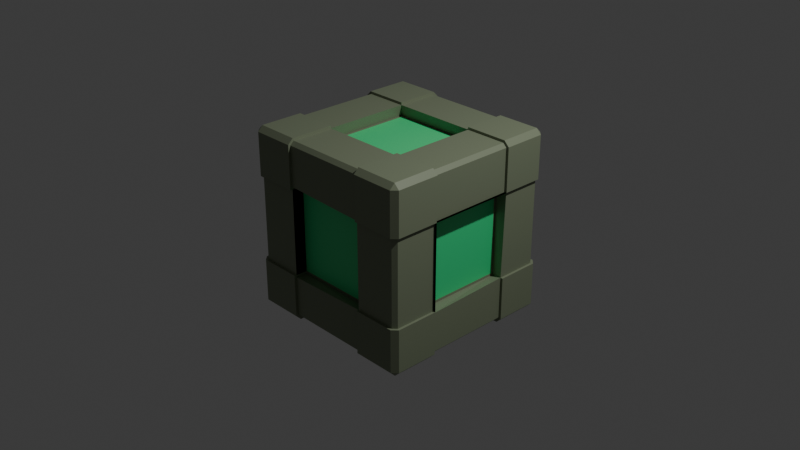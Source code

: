 # Source: cube.blend  (saved by Blender 4.5.91; exported with 4.5.12 LTS)
import bpy
from mathutils import Matrix  # noqa: F401  (used for matrix-valued properties, if any)

bpy.ops.wm.read_factory_settings(use_empty=True)
scene = bpy.context.scene
scene.name = 'Scene'

# ---- collections
col_collection = bpy.data.collections.new('Collection'); scene.collection.children.link(col_collection)

# ---- materials (node trees are filled in below, after node groups)
mat_outer_material = bpy.data.materials.new('Outer_Material')
mat_outer_material.alpha_threshold = 0.0
mat_outer_material.roughness = 0.5
mat_outer_material.line_color = (0.0, 0.0, 0.0, 1.0)
mat_inner_material = bpy.data.materials.new('Inner_Material')

# ---- material node trees
mat_outer_material.use_nodes = True; mat_outer_material.node_tree.nodes.clear()
_N = mat_outer_material.node_tree.nodes; _L = mat_outer_material.node_tree.links
n0 = _N.new('ShaderNodeOutputMaterial'); n0.name = 'Material Output'; n0.location = (200, 100)
n1 = _N.new('ShaderNodeBsdfPrincipled'); n1.name = 'Principled BSDF'; n1.location = (-200, 100)
n1.inputs[3].default_value = 1.45
n2 = _N.new('ShaderNodeRGB'); n2.name = 'RGB'; n2.location = (-490, 71)
n2.outputs[0].default_value = (0.2142, 0.2508, 0.1634, 1.0)
_L.new(n1.outputs[0], n0.inputs[0])
_L.new(n2.outputs[0], n1.inputs[0])
n0.is_active_output = True
mat_inner_material.use_nodes = True; mat_inner_material.node_tree.nodes.clear()
_N = mat_inner_material.node_tree.nodes; _L = mat_inner_material.node_tree.links
n0 = _N.new('ShaderNodeBsdfPrincipled'); n0.name = 'Principled BSDF'; n0.location = (-200, 100)
n0.inputs[0].default_value = (0.06757, 0.8002, 0.2861, 1.0)
n1 = _N.new('ShaderNodeOutputMaterial'); n1.name = 'Material Output'; n1.location = (200, 100)
_L.new(n0.outputs[0], n1.inputs[0])
n1.is_active_output = True

# ---- world
world_world = bpy.data.worlds.new('World'); scene.world = world_world
world_world.use_nodes = True; world_world.node_tree.nodes.clear()
_N = world_world.node_tree.nodes; _L = world_world.node_tree.links
n0 = _N.new('ShaderNodeOutputWorld'); n0.name = 'World Output'; n0.location = (200, 100)
n1 = _N.new('ShaderNodeBackground'); n1.name = 'Background'; n1.location = (-200, 100)
n1.inputs[0].default_value = (0.05088, 0.05088, 0.05088, 1.0)
_L.new(n1.outputs[0], n0.inputs[0])
n0.is_active_output = True
world_world.color = (0.05088, 0.05088, 0.05088)
world_world.sun_shadow_jitter_overblur = 0.0

# ---- cameras
cam_camera = bpy.data.cameras.new('Camera')
cam_camera.clip_end = 100.0
cam_camera.ortho_scale = 7.314

# ---- lights
light_light = bpy.data.lights.new('Light', 'POINT')
light_light.energy = 1000.0
light_light.shadow_soft_size = 0.1

# ---- meshes
me_cube = bpy.data.meshes.new('Cube')
me_cube.from_pydata([(0.9442, 1.0, 0.9442), (0.9442, 0.9442, 1.0), (1.0, 0.9442, 0.9442), (0.9442, 0.9442, -1.0), (0.9442, 1.0, -0.9442), (1.0, 0.9442, -0.9442), (1.0, -0.9442, 0.9442), (0.9442, -0.9442, 1.0), (0.9442, -1.0, 0.9442), (1.0, -0.9442, -0.9442), (0.9442, -1.0, -0.9442), (0.9442, -0.9442, -1.0), (-0.9442, 1.0, 0.9442), (-1.0, 0.9442, 0.9442), (-0.9442, 0.9442, 1.0), (-1.0, 0.9442, -0.9442), (-0.9442, 1.0, -0.9442), (-0.9442, 0.9442, -1.0), (-1.0, -0.9442, 0.9442), (-0.9442, -1.0, 0.9442), (-0.9442, -0.9442, 1.0), (-0.9442, -0.9442, -1.0), (-0.9442, -1.0, -0.9442), (-1.0, -0.9442, -0.9442), (-0.9728, 0.4773, -0.9442), (0.9728, 0.4773, 0.9329), (-0.9329, 0.4773, 0.9728), (0.9329, 0.4773, -0.9728), (-0.9442, 0.4773, -0.9728), (0.9329, 0.4773, 0.9728), (-0.9728, 0.4773, 0.9329), (0.9728, 0.4773, -0.9329), (-0.9442, -0.4721, -0.9728), (0.9329, -0.4721, 0.9728), (-0.9728, -0.4721, 0.9329), (0.9728, -0.4721, -0.9329), (-0.9728, -0.4721, -0.9442), (0.9728, -0.4721, 0.9329), (-0.9329, -0.4721, 0.9728), (0.9329, -0.4721, -0.9728), (0.9329, 0.9728, 0.4721), (-0.9329, -0.9728, 0.4721), (0.9728, -0.9329, 0.4721), (-0.9728, 0.9329, 0.4721), (0.9728, 0.9329, 0.4721), (-0.9728, -0.9329, 0.4721), (0.9329, -0.9728, 0.4721), (-0.9329, 0.9728, 0.4721), (0.843, 0.5045, 0.4721), (-0.843, 0.4773, 0.4721), (-0.843, -0.4721, 0.4721), (0.843, -0.4721, 0.4721), (0.9728, 0.9329, -0.4721), (-0.9728, -0.9329, -0.4721), (0.9329, -0.9728, -0.4721), (-0.9329, 0.9728, -0.4721), (0.843, 0.4773, -0.4721), (-0.843, 0.4773, -0.4721), (-0.843, -0.4721, -0.4721), (0.843, -0.4721, -0.4993), (0.9329, 0.9728, -0.4721), (-0.9329, -0.9728, -0.4721), (0.9728, -0.9329, -0.4721), (-0.9728, 0.9329, -0.4721), (0.0, -0.6384, 0.0), (0.4721, 0.9728, -0.9329), (0.4721, -0.9728, 0.9329), (0.4721, -0.9329, -0.9728), (0.4721, 0.9329, 0.9728), (0.4721, 0.4773, 0.843), (0.4721, -0.4721, 0.843), (0.4721, 0.843, 0.4721), (0.4721, 0.843, -0.4721), (0.4721, 0.9329, -0.9728), (0.4721, -0.9329, 0.9728), (0.4721, -0.9728, -0.9329), (0.4721, 0.9728, 0.9329), (0.4721, 0.4773, -0.843), (0.4721, -0.4721, -0.843), (0.4721, -0.843, 0.4721), (0.4721, -0.843, -0.4721), (-0.4721, 0.9329, -0.9728), (-0.4721, -0.9329, 0.9728), (-0.4721, -0.9728, -0.9329), (-0.4721, 0.9728, 0.9329), (-0.4721, 0.4773, -0.843), (-0.4721, -0.4721, -0.843), (-0.4721, -0.843, 0.4993), (-0.4721, -0.843, -0.4993), (-0.4721, 0.9728, -0.9329), (-0.4721, -0.9728, 0.9329), (-0.4721, -0.9329, -0.9728), (-0.4721, 0.9329, 0.9728), (-0.4721, 0.4773, 0.843), (-0.4721, -0.4721, 0.843), (-0.4721, 0.843, 0.4721), (-0.4721, 0.843, -0.4721), (-0.3692, -0.782, 0.3692), (-0.4712, -0.9982, 0.4712), (-1.059, -2.244, 1.059), (0.0, -0.3692, 0.0), (0.0, -1.053, 0.0), (0.0, -1.053, 0.0), (0.0, -1.053, 0.0), (0.0, -1.053, 0.0), (0.0, -0.8455, 0.0), (0.9728, 0.4773, 0.4721), (-0.9728, 0.4773, 0.4721), (-0.9728, -0.4721, 0.4721), (0.9728, -0.4721, 0.4721), (0.9728, 0.4773, -0.4721), (-0.9728, 0.4773, -0.4721), (-0.9728, -0.4721, -0.4721), (0.9728, -0.4721, -0.4721), (-0.4721, 0.4773, 0.9728), (0.4721, 0.4773, -0.9728), (0.4721, -0.4721, -0.9728), (-0.4721, -0.4721, 0.9728), (0.4721, -0.9728, 0.4721), (-0.4721, 0.9728, 0.4721), (-0.4721, 0.9728, -0.4721), (0.4721, -0.9728, -0.4721), (0.4721, 0.4773, 0.9728), (0.4721, -0.4721, 0.9728), (0.4721, 0.9728, 0.4721), (0.4721, 0.9728, -0.4721), (-0.4721, 0.4773, -0.9728), (-0.4721, -0.4721, -0.9728), (-0.4721, -0.9728, -0.4721), (-0.4721, -0.9728, 0.4721), (0.9442, 0.4773, 1.0), (1.0, 0.4773, 0.9442), (1.0, 0.4773, -0.4721), (1.0, 0.4773, -0.9442), (0.4721, 0.4773, 1.0), (-0.4721, 0.4773, -1.0), (-0.9442, 0.4773, -1.0), (-1.0, 0.4773, -0.4721), (-1.0, 0.4773, -0.9442), (0.9442, 0.4773, -1.0), (-0.9442, 0.4773, 1.0), (-1.0, 0.4773, 0.9442), (-0.9442, -0.4721, 1.0), (-1.0, -0.4721, 0.9442), (0.9442, -0.4721, -1.0), (1.0, -0.4721, -0.9442), (-1.0, -0.4721, -0.4721), (-1.0, -0.4721, -0.9442), (-0.4721, -0.4721, -1.0), (-0.9442, -0.4721, -1.0), (0.4721, -0.4721, 1.0), (0.9442, -0.4721, 1.0), (1.0, -0.4721, 0.9442), (1.0, -0.4721, -0.4721), (0.9728, -0.4721, -0.4993), (-1.0, 0.4773, 0.4721), (1.0, 0.4773, 0.4721), (0.9728, 0.5045, 0.4721), (-1.0, -0.4721, 0.4721), (1.0, 0.9442, 0.4721), (1.0, -0.4721, 0.4721), (0.9728, -0.4721, 0.4721), (0.9442, 1.0, 0.4721), (0.9442, -1.0, 0.4721), (1.0, -0.9442, 0.4721), (-0.9442, 1.0, 0.4721), (-1.0, 0.9442, 0.4721), (-1.0, -0.9442, 0.4721), (-0.9442, -1.0, 0.4721), (0.4721, 1.0, 0.4721), (-0.4721, -1.0, 0.4721), (-0.4721, -0.9728, 0.4993), (-0.9442, -1.0, -0.4721), (-1.0, -0.9442, -0.4721), (0.4721, 1.0, -0.4721), (0.9442, 1.0, -0.4721), (1.0, -0.9442, -0.4721), (-1.0, 0.9442, -0.4721), (-0.4721, -1.0, -0.4721), (-0.4721, -0.9728, -0.4993), (1.0, 0.9442, -0.4721), (-0.9442, 1.0, -0.4721), (0.9442, -1.0, -0.4721), (0.4721, 0.4773, -1.0), (0.4721, -0.4721, -1.0), (0.4721, -1.0, 0.4721), (0.4721, -1.0, -0.4721), (0.4721, 0.9442, -1.0), (0.4721, 1.0, -0.9442), (0.4721, -0.9442, 1.0), (0.4721, -1.0, 0.9442), (0.4721, 0.9442, 1.0), (0.4721, -1.0, -0.9442), (0.4721, -0.9442, -1.0), (0.4721, 1.0, 0.9442), (-0.4721, 0.4773, 1.0), (-0.4721, -0.4721, 1.0), (-0.4721, 1.0, 0.4721), (-0.4721, 1.0, -0.4721), (-0.4721, -0.9442, -1.0), (-0.4721, -1.0, -0.9442), (-0.4721, 0.9442, 1.0), (-0.4721, 1.0, 0.9442), (-0.4721, 0.9442, -1.0), (-0.4721, 1.0, -0.9442), (-0.4721, -1.0, 0.9442), (-0.4721, -0.9442, 1.0), (0.843, 0.4773, 0.4721), (0.843, -0.4721, -0.4721), (-0.4721, -0.843, 0.4721), (-0.4721, -0.843, -0.4721), (-0.843, -0.4993, 0.4993), (-0.843, -0.4993, -0.4993), (-0.843, 0.5045, 0.4993), (-0.843, 0.5045, -0.4993), (-0.4993, 0.843, 0.4993), (-0.4993, 0.843, -0.4993), (0.843, 0.5045, -0.4993), (0.4993, 0.843, 0.4993), (0.4993, 0.843, -0.4993), (0.4993, -0.843, 0.4993), (0.4993, -0.843, -0.4993), (-0.4993, 0.5045, 0.843), (0.4993, 0.5045, 0.843), (-0.4993, -0.4993, 0.843), (0.4993, -0.4993, 0.843), (0.4993, -0.4993, -0.843), (-0.4993, -0.4993, -0.843), (0.4993, 0.5045, -0.843), (-0.4993, 0.5045, -0.843), (1.969, 0.9642, -0.3504), (0.4721, -0.9728, 0.4721), (0.4721, -0.9728, -0.4721), (0.4993, -0.843, 0.4993), (0.4993, -0.843, -0.4993), (-0.9329, -0.8435, -0.4721), (-0.9329, -0.8435, 0.4721), (-0.4721, -0.8435, 0.4721), (-0.4721, -0.8435, -0.4721), (-0.9329, -0.9727, -0.4721), (-0.9329, -0.9727, 0.4721), (-0.4721, -0.9727, 0.4721), (-0.4721, -0.9727, -0.4721)], [(170, 97), (97, 98), (98, 99), (101, 103), (103, 104), (104, 102), (101, 100), (105, 64), (101, 105)], [(0, 1, 2), (3, 4, 5), (6, 7, 8), (9, 10, 11), (12, 13, 14), (15, 16, 17), (18, 19, 20), (21, 22, 23), (149, 21, 23, 147), (203, 17, 16, 204), (180, 5, 4, 175), (168, 19, 18, 167), (182, 10, 9, 176), (181, 16, 15, 177), (206, 20, 19, 205), (151, 7, 6, 152), (193, 11, 10, 192), (140, 14, 13, 141), (191, 1, 0, 194), (139, 3, 5, 133), (169, 194, 0, 162), (160, 152, 6, 164), (196, 142, 20, 206), (184, 144, 11, 193), (170, 205, 19, 168), (155, 141, 13, 166), (234, 232, 231, 233), (223, 225, 123, 122), (229, 227, 127, 126), (17, 136, 138, 15), (1, 130, 131, 2), (159, 2, 131, 156), (201, 14, 140, 195), (187, 3, 139, 183), (20, 142, 143, 18), (11, 144, 145, 9), (167, 18, 143, 158), (207, 51, 208, 56), (50, 49, 57, 58), (55, 63, 43, 47), (54, 62, 42, 46), (48, 217, 110, 157), (124, 40, 60, 125), (38, 117, 114, 26), (2, 159, 162, 0), (8, 163, 164, 6), (12, 165, 166, 13), (22, 172, 173, 23), (188, 174, 175, 4), (145, 153, 176, 9), (200, 178, 172, 22), (138, 137, 177, 15), (5, 180, 132, 133), (23, 173, 146, 147), (81, 89, 65, 73), (93, 94, 70, 69), (77, 78, 86, 85), (179, 83, 75, 121), (87, 220, 118, 171), (92, 114, 122, 68), (90, 171, 118, 66), (27, 31, 35, 39), (3, 187, 188, 4), (7, 189, 190, 8), (151, 150, 189, 7), (163, 8, 190, 185), (1, 191, 134, 130), (10, 182, 186, 192), (96, 95, 71, 72), (21, 199, 200, 22), (14, 201, 202, 12), (165, 12, 202, 197), (149, 148, 199, 21), (111, 24, 36, 112), (17, 203, 135, 136), (16, 181, 198, 204), (80, 79, 209, 210), (111, 107, 43, 63), (113, 109, 42, 62), (29, 33, 37, 25), (27, 39, 116, 115), (224, 222, 114, 117), (136, 149, 147, 138), (84, 76, 124, 119), (216, 219, 125, 120), (127, 116, 67, 91), (227, 226, 116, 127), (208, 51, 160, 153), (82, 90, 66, 74), (120, 125, 65, 89), (44, 157, 110, 52), (217, 59, 154, 110), (214, 213, 107, 111), (117, 82, 74, 123), (222, 223, 122, 114), (34, 30, 107, 108), (212, 112, 108, 211), (53, 45, 108, 112), (128, 129, 237, 238), (61, 41, 45, 53), (55, 47, 119, 120), (216, 120, 119, 215), (44, 52, 60, 40), (218, 124, 125, 219), (54, 46, 118, 121), (92, 68, 76, 84), (215, 119, 124, 218), (224, 117, 123, 225), (91, 67, 75, 83), (88, 179, 121, 221), (81, 73, 115, 126), (229, 126, 115, 228), (122, 123, 33, 29), (207, 156, 160, 51), (38, 26, 30, 34), (211, 108, 107, 213), (126, 127, 32, 28), (214, 111, 112, 212), (110, 154, 35, 31), (228, 115, 116, 226), (25, 37, 161, 106), (29, 25, 131, 130), (110, 31, 133, 132), (122, 29, 130, 134), (126, 28, 136, 135), (24, 111, 137, 138), (31, 27, 139, 133), (30, 26, 140, 141), (38, 34, 143, 142), (39, 35, 145, 144), (112, 36, 147, 146), (32, 127, 148, 149), (33, 123, 150, 151), (35, 154, 153, 145), (37, 33, 151, 152), (25, 106, 156, 131), (107, 30, 141, 155), (34, 108, 158, 143), (161, 37, 152, 160), (44, 40, 162, 159), (46, 42, 164, 163), (47, 43, 166, 165), (108, 45, 167, 158), (157, 44, 159, 156), (43, 107, 155, 166), (41, 129, 170, 168), (42, 109, 160, 164), (40, 124, 169, 162), (45, 41, 168, 167), (61, 53, 173, 172), (125, 60, 175, 174), (113, 62, 176, 153), (128, 61, 172, 178), (111, 63, 177, 137), (52, 110, 132, 180), (53, 112, 146, 173), (63, 55, 181, 177), (62, 54, 182, 176), (60, 52, 180, 175), (27, 115, 183, 139), (116, 39, 144, 184), (118, 46, 163, 185), (54, 121, 186, 182), (73, 65, 188, 187), (74, 66, 190, 189), (123, 74, 189, 150), (66, 118, 185, 190), (68, 122, 134, 191), (121, 75, 192, 186), (65, 125, 174, 188), (115, 73, 187, 183), (67, 116, 184, 193), (124, 76, 194, 169), (76, 68, 191, 194), (75, 67, 193, 192), (26, 114, 195, 140), (117, 38, 142, 196), (119, 47, 165, 197), (55, 120, 198, 181), (91, 83, 200, 199), (92, 84, 202, 201), (84, 119, 197, 202), (127, 91, 199, 148), (81, 126, 135, 203), (120, 89, 204, 198), (83, 179, 178, 200), (114, 92, 201, 195), (171, 90, 205, 170), (82, 117, 196, 206), (90, 82, 206, 205), (89, 81, 203, 204), (48, 157, 156, 207), (154, 59, 208, 153), (87, 171, 170, 209), (179, 88, 210, 178), (212, 211, 50, 58), (213, 214, 57, 49), (216, 215, 95, 96), (217, 48, 207, 56), (218, 219, 72, 71), (109, 113, 153, 160), (221, 220, 79, 80), (223, 222, 93, 69), (215, 218, 71, 95), (224, 225, 70, 94), (220, 87, 209, 79), (226, 227, 86, 78), (88, 221, 80, 210), (219, 216, 96, 72), (229, 228, 77, 85), (106, 161, 160, 156), (225, 223, 69, 70), (211, 213, 49, 50), (222, 224, 94, 93), (28, 32, 149, 136), (227, 229, 85, 86), (36, 24, 138, 147), (214, 212, 58, 57), (59, 217, 56, 208), (228, 226, 78, 77), (238, 237, 241, 242), (129, 41, 236, 237), (61, 128, 238, 235), (41, 61, 235, 236), (242, 241, 240, 239), (237, 236, 240, 241), (235, 238, 242, 239), (236, 235, 239, 240)])
me_cube.polygons.foreach_set('material_index', [0, 0, 0, 0, 0, 0, 0, 0, 0, 0, 0, 0, 0, 0, 0, 0, 0, 0, 0, 0, 0, 0, 0, 0, 0, 0, 0, 0, 0, 0, 0, 0, 0, 0, 0, 0, 0, 1, 1, 0, 0, 0, 0, 0, 0, 0, 0, 0, 0, 0, 0, 0, 0, 0, 0, 1, 1, 0, 0, 0, 0, 0, 0, 0, 0, 0, 0, 0, 1, 0, 0, 0, 0, 0, 0, 0, 1, 0, 0, 0, 0, 0, 0, 0, 0, 0, 0, 0, 0, 0, 0, 0, 0, 0, 0, 0, 0, 0, 0, 0, 0, 0, 0, 0, 0, 0, 0, 0, 0, 0, 0, 0, 0, 0, 0, 0, 0, 0, 0, 0, 0, 0, 0, 0, 0, 0, 0, 0, 0, 0, 0, 0, 0, 0, 0, 0, 0, 0, 0, 0, 0, 0, 0, 0, 0, 0, 0, 0, 0, 0, 0, 0, 0, 0, 0, 0, 0, 0, 0, 0, 0, 0, 0, 0, 0, 0, 0, 0, 0, 0, 0, 0, 0, 0, 0, 0, 0, 0, 0, 0, 0, 0, 0, 0, 0, 0, 0, 0, 0, 0, 0, 0, 0, 0, 0, 0, 0, 0, 0, 0, 0, 0, 0, 0, 0, 0, 0, 0, 0, 0, 0, 0, 0, 0, 0, 0, 0, 0, 0, 0, 0, 0, 0, 0, 0, 0, 0, 0])
_uv = me_cube.uv_layers.new(name='UVMap')
_uv.uv.foreach_set('vector', [0.618, 0.493, 0.6317, 0.5064, 0.618, 0.507, 0.368, 0.507, 0.3814, 0.4933, 0.382, 0.507, 0.618, 0.743, 0.6317, 0.7436, 0.618, 0.757, 0.382, 0.743, 0.3814, 0.7567, 0.368, 0.743, 0.618, 0.257, 0.618, 0.243, 0.625, 0.2499, 0.125, 0.507, 0.132, 0.5, 0.132, 0.507, 0.618, 0.006977, 0.618, 0.0, 0.625, 0.006977, 0.132, 0.743, 0.132, 0.75, 0.125, 0.743, 0.132, 0.684, 0.132, 0.743, 0.125, 0.743, 0.125, 0.684, 0.191, 0.507, 0.132, 0.507, 0.132, 0.5, 0.1943, 0.4983, 0.441, 0.507, 0.382, 0.507, 0.3814, 0.4933, 0.4406, 0.4932, 0.559, 0.0, 0.618, 0.0, 0.618, 0.006977, 0.559, 0.006977, 0.4406, 0.7568, 0.3814, 0.7567, 0.382, 0.743, 0.441, 0.743, 0.441, 0.257, 0.382, 0.257, 0.382, 0.243, 0.441, 0.243, 0.6267, 0.9307, 0.625, 0.993, 0.618, 0.993, 0.618, 0.934, 0.6317, 0.6843, 0.6317, 0.7436, 0.618, 0.743, 0.618, 0.684, 0.309, 0.743, 0.368, 0.743, 0.3814, 0.7567, 0.3191, 0.755, 0.625, 0.1899, 0.625, 0.2499, 0.618, 0.243, 0.618, 0.1847, 0.63, 0.4423, 0.6317, 0.5064, 0.618, 0.493, 0.618, 0.434, 0.368, 0.5653, 0.368, 0.507, 0.382, 0.507, 0.382, 0.5653, 0.5589, 0.4341, 0.618, 0.434, 0.618, 0.493, 0.5589, 0.4931, 0.559, 0.684, 0.618, 0.684, 0.618, 0.743, 0.559, 0.743, 0.8089, 0.6841, 0.868, 0.684, 0.868, 0.743, 0.8089, 0.7432, 0.309, 0.684, 0.368, 0.684, 0.368, 0.743, 0.309, 0.743, 0.559, 0.934, 0.618, 0.934, 0.618, 0.993, 0.559, 0.993, 0.559, 0.1847, 0.618, 0.1847, 0.618, 0.243, 0.559, 0.243, 0.4407, 0.8158, 0.4407, 0.8158, 0.5589, 0.8159, 0.5589, 0.8159, 0.6908, 0.5651, 0.6908, 0.6842, 0.6908, 0.6842, 0.6908, 0.5651, 0.191, 0.5653, 0.191, 0.684, 0.191, 0.684, 0.191, 0.5653, 0.132, 0.507, 0.132, 0.5653, 0.125, 0.5653, 0.125, 0.507, 0.6317, 0.5064, 0.6317, 0.5651, 0.618, 0.5653, 0.618, 0.507, 0.559, 0.507, 0.618, 0.507, 0.618, 0.5653, 0.559, 0.5653, 0.8089, 0.5068, 0.868, 0.507, 0.868, 0.5653, 0.8089, 0.5653, 0.309, 0.507, 0.368, 0.507, 0.368, 0.5653, 0.309, 0.5653, 0.625, 0.006977, 0.625, 0.06772, 0.618, 0.06599, 0.618, 0.006977, 0.368, 0.743, 0.368, 0.684, 0.382, 0.684, 0.382, 0.743, 0.559, 0.006977, 0.618, 0.006977, 0.618, 0.06599, 0.559, 0.06599, 0.559, 0.5653, 0.559, 0.684, 0.441, 0.684, 0.441, 0.5653, 0.559, 0.06599, 0.559, 0.1847, 0.441, 0.1847, 0.441, 0.06599, 0.441, 0.257, 0.441, 0.243, 0.559, 0.243, 0.559, 0.257, 0.4406, 0.7568, 0.441, 0.743, 0.559, 0.743, 0.5589, 0.7569, 0.559, 0.5653, 0.441, 0.5653, 0.441, 0.5653, 0.559, 0.5653, 0.5589, 0.4341, 0.5589, 0.4931, 0.4406, 0.4932, 0.4407, 0.4342, 0.868, 0.684, 0.8089, 0.6841, 0.8089, 0.5653, 0.868, 0.5653, 0.618, 0.507, 0.559, 0.507, 0.5589, 0.4931, 0.618, 0.493, 0.618, 0.757, 0.5589, 0.7569, 0.559, 0.743, 0.618, 0.743, 0.618, 0.257, 0.559, 0.257, 0.559, 0.243, 0.618, 0.243, 0.382, 0.0, 0.441, 0.0, 0.441, 0.006977, 0.382, 0.006977, 0.3816, 0.4342, 0.4407, 0.4342, 0.4406, 0.4932, 0.3814, 0.4933, 0.382, 0.684, 0.441, 0.684, 0.441, 0.743, 0.382, 0.743, 0.3818, 0.9339, 0.4409, 0.934, 0.441, 0.993, 0.382, 0.993, 0.382, 0.1847, 0.441, 0.1847, 0.441, 0.243, 0.382, 0.243, 0.382, 0.507, 0.441, 0.507, 0.441, 0.5653, 0.382, 0.5653, 0.382, 0.006977, 0.441, 0.006977, 0.441, 0.06599, 0.382, 0.06599, 0.191, 0.507, 0.1943, 0.4983, 0.3191, 0.495, 0.309, 0.507, 0.8089, 0.5653, 0.8089, 0.6841, 0.6908, 0.6842, 0.6908, 0.5651, 0.309, 0.5653, 0.309, 0.684, 0.191, 0.684, 0.191, 0.5653, 0.4409, 0.934, 0.3818, 0.9339, 0.3816, 0.8158, 0.4407, 0.8158, 0.559, 0.934, 0.5589, 0.8159, 0.5589, 0.8159, 0.559, 0.934, 0.8089, 0.5068, 0.8089, 0.5653, 0.6908, 0.5651, 0.6908, 0.5066, 0.618, 0.934, 0.559, 0.934, 0.5589, 0.8159, 0.618, 0.816, 0.368, 0.5653, 0.382, 0.5653, 0.382, 0.684, 0.368, 0.684, 0.368, 0.507, 0.309, 0.507, 0.3191, 0.495, 0.3814, 0.4933, 0.6317, 0.7436, 0.63, 0.8059, 0.618, 0.816, 0.618, 0.757, 0.6317, 0.6843, 0.6908, 0.6842, 0.6908, 0.7434, 0.6317, 0.7436, 0.5589, 0.7569, 0.618, 0.757, 0.618, 0.816, 0.5589, 0.8159, 0.6317, 0.5064, 0.6908, 0.5066, 0.6908, 0.5651, 0.6317, 0.5651, 0.3814, 0.7567, 0.4406, 0.7568, 0.4407, 0.8158, 0.3816, 0.8158, 0.4409, 0.316, 0.559, 0.316, 0.5589, 0.4341, 0.4407, 0.4342, 0.132, 0.743, 0.191, 0.743, 0.1943, 0.7517, 0.132, 0.75, 0.625, 0.2499, 0.6267, 0.3141, 0.618, 0.316, 0.618, 0.257, 0.559, 0.257, 0.618, 0.257, 0.618, 0.316, 0.559, 0.316, 0.132, 0.684, 0.191, 0.684, 0.191, 0.743, 0.132, 0.743, 0.441, 0.1847, 0.382, 0.1847, 0.382, 0.06599, 0.441, 0.06599, 0.132, 0.507, 0.191, 0.507, 0.191, 0.5653, 0.132, 0.5653, 0.382, 0.257, 0.441, 0.257, 0.4409, 0.316, 0.3818, 0.3161, 0.4407, 0.8158, 0.5589, 0.8159, 0.559, 0.934, 0.4409, 0.934, 0.441, 0.1847, 0.559, 0.1847, 0.559, 0.243, 0.441, 0.243, 0.441, 0.684, 0.559, 0.684, 0.559, 0.743, 0.441, 0.743, 0.6317, 0.5651, 0.6317, 0.6843, 0.618, 0.684, 0.618, 0.5653, 0.368, 0.5653, 0.368, 0.684, 0.309, 0.684, 0.309, 0.5653, 0.8089, 0.6841, 0.8089, 0.5653, 0.8089, 0.5653, 0.8089, 0.6841, 0.132, 0.5653, 0.132, 0.684, 0.125, 0.684, 0.125, 0.5653, 0.618, 0.316, 0.618, 0.434, 0.5589, 0.4341, 0.559, 0.316, 0.4409, 0.316, 0.4407, 0.4342, 0.4407, 0.4342, 0.4409, 0.316, 0.191, 0.684, 0.309, 0.684, 0.309, 0.743, 0.191, 0.743, 0.191, 0.684, 0.309, 0.684, 0.309, 0.684, 0.191, 0.684, 0.441, 0.684, 0.559, 0.684, 0.559, 0.684, 0.441, 0.684, 0.6267, 0.9307, 0.618, 0.934, 0.618, 0.816, 0.63, 0.8059, 0.4409, 0.316, 0.4407, 0.4342, 0.3816, 0.4342, 0.3818, 0.3161, 0.559, 0.507, 0.559, 0.5653, 0.441, 0.5653, 0.441, 0.507, 0.441, 0.5653, 0.441, 0.684, 0.441, 0.684, 0.441, 0.5653, 0.441, 0.1847, 0.559, 0.1847, 0.559, 0.1847, 0.441, 0.1847, 0.8089, 0.6841, 0.8089, 0.7432, 0.6908, 0.7434, 0.6908, 0.6842, 0.8089, 0.5653, 0.6908, 0.5651, 0.6908, 0.5651, 0.8089, 0.5653, 0.618, 0.06599, 0.618, 0.1847, 0.559, 0.1847, 0.559, 0.06599, 0.441, 0.06599, 0.441, 0.06599, 0.559, 0.06599, 0.559, 0.06599, 0.441, 0.006977, 0.559, 0.006977, 0.559, 0.06599, 0.441, 0.06599, 0.0, 0.0, 0.0, 0.0, 0.0, 0.0, 0.0, 0.0, 0.441, 0.0, 0.559, 0.0, 0.559, 0.006977, 0.441, 0.006977, 0.441, 0.257, 0.559, 0.257, 0.559, 0.316, 0.4409, 0.316, 0.4409, 0.316, 0.4409, 0.316, 0.559, 0.316, 0.559, 0.316, 0.559, 0.507, 0.441, 0.507, 0.4406, 0.4932, 0.5589, 0.4931, 0.5589, 0.4341, 0.5589, 0.4341, 0.4407, 0.4342, 0.4407, 0.4342, 0.4406, 0.7568, 0.5589, 0.7569, 0.5589, 0.8159, 0.4407, 0.8158, 0.6267, 0.3141, 0.63, 0.4423, 0.618, 0.434, 0.618, 0.316, 0.559, 0.316, 0.559, 0.316, 0.5589, 0.4341, 0.5589, 0.4341, 0.8089, 0.6841, 0.8089, 0.6841, 0.6908, 0.6842, 0.6908, 0.6842, 0.191, 0.743, 0.309, 0.743, 0.3191, 0.755, 0.1943, 0.7517, 0.4409, 0.934, 0.4409, 0.934, 0.4407, 0.8158, 0.4407, 0.8158, 0.191, 0.507, 0.309, 0.507, 0.309, 0.5653, 0.191, 0.5653, 0.191, 0.5653, 0.191, 0.5653, 0.309, 0.5653, 0.309, 0.5653, 0.6908, 0.5651, 0.6908, 0.6842, 0.6317, 0.6843, 0.6317, 0.5651, 0.559, 0.5653, 0.559, 0.5653, 0.559, 0.684, 0.559, 0.684, 0.625, 0.06772, 0.625, 0.1899, 0.618, 0.1847, 0.618, 0.06599, 0.559, 0.06599, 0.559, 0.06599, 0.559, 0.1847, 0.559, 0.1847, 0.191, 0.5653, 0.191, 0.684, 0.132, 0.684, 0.132, 0.5653, 0.441, 0.1847, 0.441, 0.1847, 0.441, 0.06599, 0.441, 0.06599, 0.441, 0.5653, 0.441, 0.684, 0.382, 0.684, 0.382, 0.5653, 0.309, 0.5653, 0.309, 0.5653, 0.309, 0.684, 0.309, 0.684, 0.618, 0.5653, 0.618, 0.684, 0.559, 0.684, 0.559, 0.5653, 0.6317, 0.5651, 0.618, 0.5653, 0.618, 0.5653, 0.6317, 0.5651, 0.441, 0.5653, 0.382, 0.5653, 0.382, 0.5653, 0.441, 0.5653, 0.6908, 0.5651, 0.6317, 0.5651, 0.6317, 0.5651, 0.6908, 0.5651, 0.191, 0.5653, 0.132, 0.5653, 0.132, 0.5653, 0.191, 0.5653, 0.382, 0.1847, 0.441, 0.1847, 0.441, 0.1847, 0.382, 0.1847, 0.382, 0.5653, 0.368, 0.5653, 0.368, 0.5653, 0.382, 0.5653, 0.618, 0.1847, 0.625, 0.1899, 0.625, 0.1899, 0.618, 0.1847, 0.625, 0.06772, 0.618, 0.06599, 0.618, 0.06599, 0.625, 0.06772, 0.368, 0.684, 0.382, 0.684, 0.382, 0.684, 0.368, 0.684, 0.441, 0.06599, 0.382, 0.06599, 0.382, 0.06599, 0.441, 0.06599, 0.132, 0.684, 0.191, 0.684, 0.191, 0.684, 0.132, 0.684, 0.6317, 0.6843, 0.6908, 0.6842, 0.6908, 0.6842, 0.6317, 0.6843, 0.382, 0.684, 0.441, 0.684, 0.441, 0.684, 0.382, 0.684, 0.618, 0.684, 0.6317, 0.6843, 0.6317, 0.6843, 0.618, 0.684, 0.618, 0.5653, 0.559, 0.5653, 0.559, 0.5653, 0.618, 0.5653, 0.559, 0.1847, 0.618, 0.1847, 0.618, 0.1847, 0.559, 0.1847, 0.618, 0.06599, 0.559, 0.06599, 0.559, 0.06599, 0.618, 0.06599, 0.559, 0.684, 0.618, 0.684, 0.618, 0.684, 0.559, 0.684, 0.559, 0.507, 0.5589, 0.4931, 0.5589, 0.4931, 0.559, 0.507, 0.5589, 0.7569, 0.559, 0.743, 0.559, 0.743, 0.5589, 0.7569, 0.559, 0.257, 0.559, 0.243, 0.559, 0.243, 0.559, 0.257, 0.559, 0.06599, 0.559, 0.006977, 0.559, 0.006977, 0.559, 0.06599, 0.559, 0.5653, 0.559, 0.507, 0.559, 0.507, 0.559, 0.5653, 0.559, 0.243, 0.559, 0.1847, 0.559, 0.1847, 0.559, 0.243, 0.559, 0.993, 0.559, 0.934, 0.559, 0.934, 0.559, 0.993, 0.559, 0.743, 0.559, 0.684, 0.559, 0.684, 0.559, 0.743, 0.5589, 0.4931, 0.5589, 0.4341, 0.5589, 0.4341, 0.5589, 0.4931, 0.559, 0.006977, 0.559, 0.0, 0.559, 0.0, 0.559, 0.006977, 0.441, 0.0, 0.441, 0.006977, 0.441, 0.006977, 0.441, 0.0, 0.4407, 0.4342, 0.4406, 0.4932, 0.4406, 0.4932, 0.4407, 0.4342, 0.441, 0.684, 0.441, 0.743, 0.441, 0.743, 0.441, 0.684, 0.4409, 0.934, 0.441, 0.993, 0.441, 0.993, 0.4409, 0.934, 0.441, 0.1847, 0.441, 0.243, 0.441, 0.243, 0.441, 0.1847, 0.441, 0.507, 0.441, 0.5653, 0.441, 0.5653, 0.441, 0.507, 0.441, 0.006977, 0.441, 0.06599, 0.441, 0.06599, 0.441, 0.006977, 0.441, 0.243, 0.441, 0.257, 0.441, 0.257, 0.441, 0.243, 0.441, 0.743, 0.4406, 0.7568, 0.4406, 0.7568, 0.441, 0.743, 0.4406, 0.4932, 0.441, 0.507, 0.441, 0.507, 0.4406, 0.4932, 0.368, 0.5653, 0.309, 0.5653, 0.309, 0.5653, 0.368, 0.5653, 0.309, 0.684, 0.368, 0.684, 0.368, 0.684, 0.309, 0.684, 0.5589, 0.8159, 0.5589, 0.7569, 0.5589, 0.7569, 0.5589, 0.8159, 0.4406, 0.7568, 0.4407, 0.8158, 0.4407, 0.8158, 0.4406, 0.7568, 0.309, 0.507, 0.3191, 0.495, 0.3191, 0.495, 0.309, 0.507, 0.63, 0.8059, 0.618, 0.816, 0.618, 0.816, 0.63, 0.8059, 0.6908, 0.6842, 0.6908, 0.7434, 0.6908, 0.7434, 0.6908, 0.6842, 0.618, 0.816, 0.5589, 0.8159, 0.5589, 0.8159, 0.618, 0.816, 0.6908, 0.5066, 0.6908, 0.5651, 0.6908, 0.5651, 0.6908, 0.5066, 0.4407, 0.8158, 0.3816, 0.8158, 0.3816, 0.8158, 0.4407, 0.8158, 0.3816, 0.4342, 0.4407, 0.4342, 0.4407, 0.4342, 0.3816, 0.4342, 0.309, 0.5653, 0.309, 0.507, 0.309, 0.507, 0.309, 0.5653, 0.309, 0.743, 0.309, 0.684, 0.309, 0.684, 0.309, 0.743, 0.5589, 0.4341, 0.618, 0.434, 0.618, 0.434, 0.5589, 0.4341, 0.618, 0.434, 0.63, 0.4423, 0.63, 0.4423, 0.618, 0.434, 0.3191, 0.755, 0.309, 0.743, 0.309, 0.743, 0.3191, 0.755, 0.868, 0.5653, 0.8089, 0.5653, 0.8089, 0.5653, 0.868, 0.5653, 0.8089, 0.6841, 0.868, 0.684, 0.868, 0.684, 0.8089, 0.6841, 0.559, 0.316, 0.559, 0.257, 0.559, 0.257, 0.559, 0.316, 0.441, 0.257, 0.4409, 0.316, 0.4409, 0.316, 0.441, 0.257, 0.191, 0.743, 0.1943, 0.7517, 0.1943, 0.7517, 0.191, 0.743, 0.6267, 0.3141, 0.618, 0.316, 0.618, 0.316, 0.6267, 0.3141, 0.618, 0.316, 0.559, 0.316, 0.559, 0.316, 0.618, 0.316, 0.191, 0.684, 0.191, 0.743, 0.191, 0.743, 0.191, 0.684, 0.191, 0.507, 0.191, 0.5653, 0.191, 0.5653, 0.191, 0.507, 0.4409, 0.316, 0.3818, 0.3161, 0.3818, 0.3161, 0.4409, 0.316, 0.3818, 0.9339, 0.4409, 0.934, 0.4409, 0.934, 0.3818, 0.9339, 0.8089, 0.5653, 0.8089, 0.5068, 0.8089, 0.5068, 0.8089, 0.5653, 0.559, 0.934, 0.618, 0.934, 0.618, 0.934, 0.559, 0.934, 0.8089, 0.7432, 0.8089, 0.6841, 0.8089, 0.6841, 0.8089, 0.7432, 0.618, 0.934, 0.6267, 0.9307, 0.6267, 0.9307, 0.618, 0.934, 0.1943, 0.4983, 0.191, 0.507, 0.191, 0.507, 0.1943, 0.4983, 0.559, 0.5653, 0.559, 0.5653, 0.559, 0.5653, 0.559, 0.5653, 0.441, 0.684, 0.441, 0.684, 0.441, 0.684, 0.441, 0.684, 0.559, 0.934, 0.559, 0.934, 0.559, 0.934, 0.559, 0.934, 0.4409, 0.934, 0.4409, 0.934, 0.4409, 0.934, 0.4409, 0.934, 0.441, 0.06599, 0.559, 0.06599, 0.559, 0.06599, 0.441, 0.06599, 0.559, 0.1847, 0.441, 0.1847, 0.441, 0.1847, 0.559, 0.1847, 0.4409, 0.316, 0.559, 0.316, 0.559, 0.316, 0.4409, 0.316, 0.441, 0.5653, 0.559, 0.5653, 0.559, 0.5653, 0.441, 0.5653, 0.5589, 0.4341, 0.4407, 0.4342, 0.4407, 0.4342, 0.5589, 0.4341, 0.559, 0.684, 0.441, 0.684, 0.441, 0.684, 0.559, 0.684, 0.4407, 0.8158, 0.5589, 0.8159, 0.5589, 0.8159, 0.4407, 0.8158, 0.6908, 0.5651, 0.8089, 0.5653, 0.8089, 0.5653, 0.6908, 0.5651, 0.559, 0.316, 0.5589, 0.4341, 0.5589, 0.4341, 0.559, 0.316, 0.8089, 0.6841, 0.6908, 0.6842, 0.6908, 0.6842, 0.8089, 0.6841, 0.5589, 0.8159, 0.559, 0.934, 0.559, 0.934, 0.5589, 0.8159, 0.309, 0.684, 0.191, 0.684, 0.191, 0.684, 0.309, 0.684, 0.4409, 0.934, 0.4407, 0.8158, 0.4407, 0.8158, 0.4409, 0.934, 0.4407, 0.4342, 0.4409, 0.316, 0.4409, 0.316, 0.4407, 0.4342, 0.191, 0.5653, 0.309, 0.5653, 0.309, 0.5653, 0.191, 0.5653, 0.559, 0.5653, 0.559, 0.684, 0.559, 0.684, 0.559, 0.5653, 0.6908, 0.6842, 0.6908, 0.5651, 0.6908, 0.5651, 0.6908, 0.6842, 0.559, 0.06599, 0.559, 0.1847, 0.559, 0.1847, 0.559, 0.06599, 0.8089, 0.5653, 0.8089, 0.6841, 0.8089, 0.6841, 0.8089, 0.5653, 0.132, 0.5653, 0.132, 0.684, 0.132, 0.684, 0.132, 0.5653, 0.191, 0.684, 0.191, 0.5653, 0.191, 0.5653, 0.191, 0.684, 0.382, 0.06599, 0.382, 0.1847, 0.382, 0.1847, 0.382, 0.06599, 0.441, 0.1847, 0.441, 0.06599, 0.441, 0.06599, 0.441, 0.1847, 0.441, 0.684, 0.441, 0.5653, 0.441, 0.5653, 0.441, 0.684, 0.309, 0.5653, 0.309, 0.684, 0.309, 0.684, 0.309, 0.5653, 0.0, 0.0, 0.0, 0.0, 0.0, 0.0, 0.0, 0.0, 0.559, 0.934, 0.559, 0.993, 0.559, 0.993, 0.559, 0.934, 0.441, 0.993, 0.4409, 0.934, 0.4409, 0.934, 0.441, 0.993, 0.559, 0.0, 0.441, 0.0, 0.441, 0.0, 0.559, 0.0, 0.4409, 0.934, 0.559, 0.934, 0.559, 0.993, 0.441, 0.993, 0.559, 0.934, 0.559, 0.993, 0.559, 0.993, 0.559, 0.934, 0.441, 0.993, 0.4409, 0.934, 0.4409, 0.934, 0.441, 0.993, 0.559, 0.0, 0.441, 0.0, 0.441, 0.0, 0.559, 0.0])
me_cube.materials.append(mat_outer_material)
me_cube.materials.append(mat_inner_material)
me_cube.use_mirror_vertex_groups = False
me_cube.use_paint_bone_selection = False
me_cube.use_paint_mask = True
me_cube.update()

# ---- objects
ob_cube = bpy.data.objects.new('Cube', me_cube)
ob_light = bpy.data.objects.new('Light', light_light)
ob_camera = bpy.data.objects.new('Camera', cam_camera)

# ---- transforms, parenting, visibility, modifiers, constraints
ob_cube.location = (0.0, 0.0, 0.0)
ob_cube.lock_rotations_4d = False
ob_cube.empty_display_type = 'ARROWS'
ob_cube.lineart.crease_threshold = 0.0
ob_light.location = (4.076, 1.005, 5.904)
ob_light.rotation_euler = (0.6503, 0.05522, 1.866)
ob_light.lock_rotations_4d = False
ob_light.empty_display_type = 'ARROWS'
ob_light.color = (0.0, 0.0, 0.0, 0.0)
ob_light.lineart.crease_threshold = 0.0
ob_camera.location = (7.359, -6.926, 4.958)
ob_camera.rotation_euler = (1.109, 0.0, 0.8149)
ob_camera.lock_rotations_4d = False
ob_camera.empty_display_type = 'ARROWS'
ob_camera.color = (0.0, 0.0, 0.0, 0.0)
ob_camera.display_type = 'WIRE'
ob_camera.lineart.crease_threshold = 0.0

# ---- collection membership
col_collection.objects.link(ob_cube)
col_collection.objects.link(ob_light)
col_collection.objects.link(ob_camera)

# ---- scene / render settings (as saved in the file)
scene.camera = ob_camera
scene.frame_start = 1; scene.frame_end = 250; scene.frame_set(0)
scene.render.engine = 'BLENDER_EEVEE_NEXT'
bpy.context.view_layer.update()
